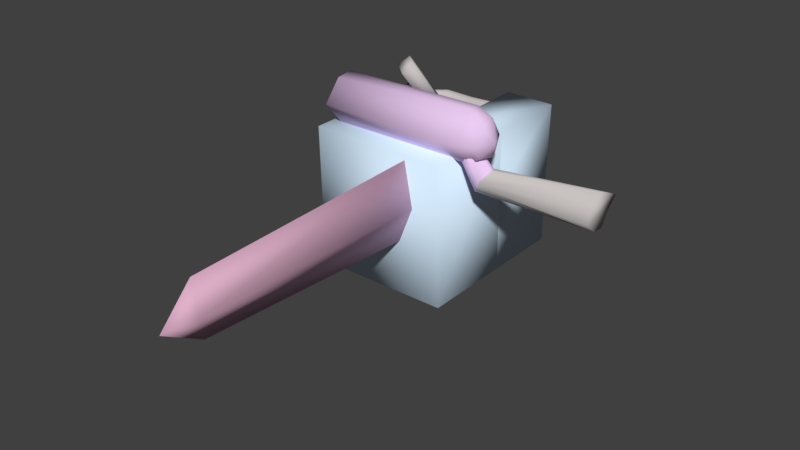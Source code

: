 # Source: reference3.blend  (saved by Blender 2.78.0; exported with 4.5.12 LTS)
import bpy
from mathutils import Matrix  # noqa: F401  (used for matrix-valued properties, if any)

bpy.ops.wm.read_factory_settings(use_empty=True)
scene = bpy.context.scene
scene.name = 'testaroo'

# ---- collections
col_collection_1 = bpy.data.collections.new('Collection 1'); scene.collection.children.link(col_collection_1)

# ---- materials (node trees are filled in below, after node groups)
mat_handle_bmp = bpy.data.materials.new('handle.bmp')
mat_handle_bmp.alpha_threshold = 0.0
mat_handle_bmp.use_transparent_shadow = False
mat_handle_bmp.diffuse_color = (0.5808, 0.5475, 0.5388, 1.0)
mat_handle_bmp.roughness = 0.5
mat_rubberglovechrome_bmp = bpy.data.materials.new('rubbergloveCHROME.bmp')
mat_rubberglovechrome_bmp.alpha_threshold = 0.0
mat_rubberglovechrome_bmp.use_transparent_shadow = False
mat_rubberglovechrome_bmp.diffuse_color = (0.808, 0.479, 0.6957, 1.0)
mat_rubberglovechrome_bmp.roughness = 0.5
mat_blade_bmp = bpy.data.materials.new('blade.bmp')
mat_blade_bmp.alpha_threshold = 0.0
mat_blade_bmp.use_transparent_shadow = False
mat_blade_bmp.diffuse_color = (0.7485, 0.4428, 0.5911, 1.0)
mat_blade_bmp.roughness = 0.5
mat_motor_bmp = bpy.data.materials.new('motor.bmp')
mat_motor_bmp.alpha_threshold = 0.0
mat_motor_bmp.use_transparent_shadow = False
mat_motor_bmp.diffuse_color = (0.6771, 0.8418, 0.9922, 1.0)
mat_motor_bmp.roughness = 0.5
mat_string_bmp = bpy.data.materials.new('string.bmp')
mat_string_bmp.alpha_threshold = 0.0
mat_string_bmp.use_transparent_shadow = False
mat_string_bmp.diffuse_color = (0.5225, 0.9174, 0.4152, 1.0)
mat_string_bmp.roughness = 0.5
mat_guard_bmp = bpy.data.materials.new('guard.bmp')
mat_guard_bmp.alpha_threshold = 0.0
mat_guard_bmp.use_transparent_shadow = False
mat_guard_bmp.diffuse_color = (0.8315, 0.5992, 0.8915, 1.0)
mat_guard_bmp.roughness = 0.5
mat_xbow_sleeve_bmp = bpy.data.materials.new('xbow_sleeve.bmp')
mat_xbow_sleeve_bmp.alpha_threshold = 0.0
mat_xbow_sleeve_bmp.use_transparent_shadow = False
mat_xbow_sleeve_bmp.diffuse_color = (0.6697, 0.6582, 0.6031, 1.0)
mat_xbow_sleeve_bmp.roughness = 0.5

# ---- material node trees

# ---- world
world_world = bpy.data.worlds.new('World'); scene.world = world_world
world_world.color = (0.05088, 0.05088, 0.05088)
world_world.use_sun_shadow = False
world_world.sun_shadow_jitter_overblur = 0.0
world_world.cycles.sampling_method = 'MANUAL'

# ---- meshes
me_testaroo = bpy.data.meshes.new('testaroo')
me_testaroo.from_pydata([(-3.73, -1.512, 6.648), (-3.74, 0.5314, 6.44), (-3.7, 0.5303, 6.212), (-3.76, 3.705, 6.265), (-1.1, 4.37, 6.102), (-1.1, 4.191, 6.033), (1.05, 4.283, 6.078), (1.05, 4.1, 6.143), (-3.77, -1.511, 6.41), (-3.73, -1.509, 6.172), (-3.63, -1.504, 5.998), (-3.6, 0.5357, 6.037), (-3.54, 3.563, 6.02), (-2.61, 4.274, 6.034), (-2.58, 4.1, 6.102), (-3.41, 3.472, 6.089), (-2.56, 3.964, 6.262), (-1.1, 4.008, 6.098), (-1.1, 3.87, 6.268), (1.05, 3.961, 6.313), (1.05, 3.909, 6.547), (-3.45, 0.5319, 5.974), (-3.48, -1.507, 5.935), (-3.34, -1.513, 5.995), (-3.31, 0.526, 6.034), (-3.2, 0.5207, 6.209), (-2.56, 3.961, 6.737), (-1.1, 3.857, 6.741), (1.05, 3.948, 6.786), (1.05, 4.079, 6.955), (1.05, 4.461, 6.147), (1.05, 4.589, 6.326), (-1.1, 4.54, 6.509), (-2.66, 4.58, 6.282), (-3.79, 3.725, 6.498), (-3.76, 3.702, 6.74), (-2.66, 4.57, 6.745), (-3.7, 0.5298, 6.677), (-3.63, -1.515, 6.813), (-3.45, 0.5186, 6.912), (-3.23, -1.519, 6.17), (-3.17, 0.5191, 6.447), (-3.29, 3.373, 6.497), (-3.41, 3.461, 6.904), (-1.1, 3.987, 6.91), (-2.61, 4.258, 6.983), (1.05, 4.257, 7.024), (4.77, -1.961, 6.817), (10.12, -0.7503, 6.779), (4.81, -2.225, 6.798), (10.09, -1.474, 7.124), (10.02, -1.786, 7.206), (9.95, -2.451, 6.52), (4.39, -2.618, 6.062), (9.86, -2.44, 5.861), (9.93, -1.96, 5.42), (4.56, -1.509, 6.286), (1.05, 4.631, 6.555), (-1.1, 4.485, 6.754), (-2.64, 4.441, 6.918), (-3.54, 3.547, 6.968), (-3.19, -1.52, 6.408), (-3.23, -1.522, 6.645), (-3.2, 0.5175, 6.684), (-3.34, -1.525, 6.81), (-3.31, 0.5148, 6.849), (1.05, 4.576, 6.799), (-1.1, 4.346, 6.923), (1.05, 4.438, 6.969), (-1.1, 4.166, 6.979), (10.08, -1.135, 6.283), (9.93, -1.406, 5.362), (4.16, -2.486, 5.724), (-3.67, 3.65, 6.085), (-1.1, 4.498, 6.281), (-2.64, 4.452, 6.103), (-3.32, 3.406, 6.258), (-1.1, 3.817, 6.502), (-2.55, 3.909, 6.506), (-3.32, 3.394, 6.73), (-2.58, 4.089, 6.917), (-1.21, -1.341, 10.12), (-0.4197, 0.6371, 8.337), (-0.3497, 0.0253, 7.645), (-0.2197, -1.424, 10.31), (-0.7397, -1.076, 10.56), (-0.6897, -1.688, 9.867), (0.1203, 0.2895, 8.088), (-0.8697, 0.3754, 7.884), (-0.7797, -0.327, 8.689), (-2.22, -1.109, 7.32), (-0.5297, -0.4898, 8.563), (-1.95, -1.284, 7.201), (-0.6197, -0.9511, 9.164), (-0.8697, -0.7761, 9.283), (-2.31, -1.571, 7.921), (-2.04, -1.746, 7.802), (-3.6, 0.5244, 6.852), (-3.67, 3.636, 6.909), (-2.66, 4.622, 6.511), (-3.48, -1.521, 6.873), (4.45, -1.515, 6.119), (1.57, -16.27, 4.629), (1.69, -3.585, 4.571), (0.9203, -3.48, 2.673), (0.5603, -15.32, 2.877), (0.2903, -15.4, 4.779), (1.26, -17.93, 4.63), (1.03, -16.09, 6.221), (1.27, -3.641, 6.906), (0.5303, -3.668, 4.88), (3.16, 4.93, 0.02972), (3.11, 5.018, 3.874), (3.13, 5.108, 7.324), (0.5503, 1.215, -0.0546), (3.13, 0.8718, 7.256), (0.5603, 0.4833, 7.276), (-3.95, 0.5828, 3.813), (0.4903, 5.19, 3.93), (-3.95, 0.6463, 7.247), (3.19, -3.759, -0.07279), (-3.89, -3.759, -0.07279), (0.5503, 5.192, 0.01715), (-3.89, 5.167, -0.08271), (3.13, -3.886, 7.161), (-3.95, 5.098, 3.885), (-3.89, 1.034, -0.0722), (-3.95, -3.886, 7.161), (0.5603, 5.108, 7.366), (3.11, 0.4643, 3.792), (0.4903, 0.5216, 3.849), (3.17, 0.9578, -0.02013), (-2.1, -1.274, 7.473), (-2.42, -1.636, 7.495), (-2.37, -1.412, 7.203), (-2.02, -1.325, 7.428), (-2.29, -1.475, 7.165), (-2.15, -1.498, 7.765), (-2.06, -1.548, 7.72), (-2.33, -1.698, 7.457), (-3.49, -2.936, 9.413), (-3.56, -1.941, 7.206), (-3.57, -1.982, 9.483), (3.91, -2.667, 9.568), (3.83, -1.954, 9.532), (4.63, -3.241, 8.193), (4.01, -2.683, 7.038), (-3.62, -3.667, 8.276), (3.9, -3.597, 8.17), (4.68, -2.821, 9.02), (5.04, -2.292, 8.168), (4.66, -2.038, 9.188), (4.63, -1.452, 8.238), (4.18, -1.897, 5.572), (4.08, -1.999, 7.46), (3.71, -3.047, 7.779), (4.46, -2.656, 6.32), (4.34, -2.338, 7.607), (4.51, -2.852, 7.438), (4.77, -2.027, 7.411), (3.97, -1.897, 7.156), (-3.66, -1.209, 8.375), (3.87, -1.155, 8.328), (3.27, -2.312, 7.738), (3.31, -2.844, 7.678), (3.71, -1.88, 7.595), (3.91, -3.07, 7.825), (4.24, -2.897, 7.643), (-3.52, -2.737, 7.086)], [], [(38, 37, 0), (0, 37, 8), (37, 1, 8), (8, 1, 2), (1, 34, 2), (2, 34, 3), (34, 33, 3), (3, 33, 73), (33, 75, 73), (73, 75, 13), (75, 4, 13), (13, 4, 5), (4, 6, 5), (5, 6, 17), (6, 7, 17), (17, 7, 19), (8, 2, 9), (9, 2, 10), (2, 11, 10), (10, 11, 21), (11, 73, 21), (21, 73, 12), (73, 13, 12), (12, 13, 15), (13, 14, 15), (15, 14, 16), (14, 17, 16), (16, 17, 18), (17, 19, 18), (18, 19, 77), (19, 20, 77), (77, 20, 28), (10, 21, 22), (22, 21, 23), (21, 24, 23), (23, 24, 25), (24, 15, 25), (25, 15, 76), (15, 16, 76), (76, 16, 42), (16, 78, 42), (42, 78, 26), (78, 77, 26), (26, 77, 27), (77, 28, 27), (27, 28, 44), (28, 29, 44), (44, 29, 46), (6, 4, 30), (30, 4, 31), (4, 74, 31), (31, 74, 32), (74, 33, 32), (32, 33, 99), (33, 34, 99), (99, 34, 36), (34, 35, 36), (36, 35, 98), (35, 37, 98), (98, 37, 97), (37, 38, 97), (97, 38, 39), (23, 25, 40), (40, 25, 61), (25, 41, 61), (61, 41, 63), (41, 42, 63), (63, 42, 79), (42, 26, 79), (79, 26, 43), (26, 80, 43), (43, 80, 45), (80, 44, 45), (45, 44, 69), (44, 46, 69), (56, 47, 48), (48, 47, 50), (47, 49, 50), (50, 49, 51), (49, 156, 51), (51, 156, 52), (156, 53, 52), (52, 53, 54), (53, 55, 54), (54, 55, 48), (55, 70, 48), (48, 70, 56), (70, 101, 56), (57, 32, 66), (66, 32, 58), (32, 36, 58), (58, 36, 67), (36, 59, 67), (67, 59, 45), (59, 98, 45), (45, 98, 60), (98, 39, 60), (61, 63, 62), (62, 63, 64), (63, 65, 64), (64, 65, 39), (65, 43, 39), (39, 43, 60), (43, 45, 60), (67, 66, 58), (67, 68, 66), (67, 46, 68), (67, 69, 46), (67, 45, 69), (55, 71, 70), (70, 71, 153), (71, 55, 153), (153, 55, 72), (55, 53, 72), (51, 52, 50), (50, 52, 48), (52, 54, 48), (35, 34, 37), (37, 34, 1), (3, 73, 2), (2, 73, 11), (74, 4, 33), (33, 4, 75), (12, 15, 21), (21, 15, 24), (5, 17, 13), (13, 17, 14), (76, 42, 25), (25, 42, 41), (18, 77, 16), (16, 77, 78), (79, 43, 63), (63, 43, 65), (27, 44, 26), (26, 44, 80), (85, 82, 81), (81, 82, 88), (82, 87, 88), (88, 87, 83), (87, 84, 83), (83, 84, 86), (84, 85, 86), (86, 85, 81), (84, 87, 85), (85, 87, 82), (81, 88, 86), (86, 88, 83), (94, 89, 95), (95, 89, 90), (89, 91, 90), (90, 91, 92), (91, 93, 92), (92, 93, 96), (93, 94, 96), (96, 94, 95), (93, 91, 94), (94, 91, 89), (95, 90, 96), (96, 90, 92), (97, 39, 98), (36, 98, 59), (99, 36, 32), (31, 32, 57), (100, 64, 39), (153, 101, 70), (107, 102, 108), (108, 102, 109), (102, 103, 109), (109, 103, 104), (103, 102, 104), (104, 102, 105), (102, 107, 105), (105, 107, 106), (107, 108, 106), (106, 108, 110), (108, 109, 110), (110, 109, 104), (106, 110, 105), (105, 110, 104), (122, 118, 111), (111, 118, 112), (118, 128, 112), (112, 128, 113), (111, 112, 131), (131, 112, 129), (112, 113, 129), (129, 113, 115), (131, 114, 122), (122, 114, 123), (114, 126, 123), (116, 130, 115), (115, 130, 129), (130, 114, 129), (115, 113, 116), (116, 113, 128), (130, 118, 117), (117, 118, 125), (124, 115, 127), (127, 115, 119), (131, 120, 126), (126, 120, 121), (118, 122, 125), (125, 122, 123), (127, 121, 124), (124, 121, 120), (125, 123, 117), (117, 123, 126), (119, 126, 127), (127, 126, 121), (124, 120, 115), (115, 120, 131), (128, 118, 116), (116, 118, 130), (129, 114, 131), (122, 111, 131), (130, 126, 114), (130, 117, 126), (119, 131, 126), (119, 115, 131), (137, 132, 133), (133, 132, 134), (132, 135, 134), (134, 135, 136), (135, 138, 136), (136, 138, 139), (138, 137, 139), (139, 137, 133), (138, 135, 137), (137, 135, 132), (133, 134, 139), (139, 134, 136), (168, 140, 141), (141, 140, 142), (140, 143, 142), (142, 143, 144), (143, 151, 144), (144, 151, 162), (151, 152, 162), (162, 152, 159), (152, 150, 159), (159, 150, 158), (150, 145, 158), (158, 145, 146), (145, 148, 146), (146, 148, 168), (148, 147, 168), (168, 147, 140), (147, 148, 140), (140, 148, 143), (148, 145, 143), (143, 145, 149), (145, 150, 149), (149, 150, 151), (150, 152, 151), (153, 165, 101), (101, 165, 154), (165, 164, 154), (154, 164, 155), (164, 53, 155), (155, 53, 166), (53, 156, 166), (166, 156, 167), (156, 49, 167), (167, 49, 157), (49, 47, 157), (157, 47, 154), (47, 56, 154), (154, 56, 101), (160, 141, 161), (160, 146, 141), (160, 158, 146), (160, 159, 158), (160, 162, 159), (160, 161, 162), (163, 164, 165), (163, 72, 164), (163, 153, 72), (163, 165, 153), (155, 166, 154), (154, 166, 157), (166, 167, 157), (162, 161, 144), (144, 161, 142), (161, 141, 142), (164, 72, 53), (146, 168, 141), (143, 149, 151)])
me_testaroo.polygons.foreach_set('use_smooth', [True] * 287)
me_testaroo.polygons.foreach_set('material_index', [0, 0, 0, 0, 0, 0, 0, 0, 0, 0, 0, 0, 0, 0, 0, 0, 0, 0, 0, 0, 0, 0, 0, 0, 0, 0, 0, 0, 0, 0, 0, 0, 0, 0, 0, 0, 0, 0, 0, 0, 0, 0, 0, 0, 0, 0, 0, 0, 0, 0, 0, 0, 0, 0, 0, 0, 0, 0, 0, 0, 0, 0, 0, 0, 0, 0, 0, 0, 0, 0, 0, 0, 0, 0, 0, 0, 0, 0, 0, 0, 0, 0, 0, 0, 0, 0, 0, 0, 0, 0, 0, 0, 0, 0, 0, 0, 0, 0, 0, 0, 0, 0, 0, 0, 0, 0, 0, 0, 0, 0, 0, 0, 0, 0, 0, 0, 0, 0, 0, 0, 0, 0, 0, 0, 0, 0, 0, 0, 0, 0, 0, 0, 0, 0, 0, 0, 0, 0, 0, 0, 0, 0, 0, 0, 0, 0, 0, 0, 0, 0, 0, 0, 0, 0, 0, 0, 0, 0, 0, 0, 0, 0, 0, 0, 0, 2, 2, 2, 2, 2, 2, 2, 2, 2, 2, 2, 2, 2, 2, 3, 3, 3, 3, 3, 3, 3, 3, 3, 3, 3, 3, 3, 3, 3, 3, 3, 3, 3, 3, 3, 3, 3, 3, 3, 3, 3, 3, 3, 3, 3, 3, 3, 3, 3, 3, 3, 3, 3, 3, 4, 4, 4, 4, 4, 4, 4, 4, 4, 4, 4, 4, 5, 5, 5, 5, 5, 5, 5, 5, 5, 5, 5, 5, 5, 5, 5, 5, 5, 5, 5, 5, 5, 5, 5, 5, 5, 5, 5, 5, 5, 5, 5, 5, 5, 5, 5, 5, 5, 5, 5, 5, 5, 5, 5, 5, 5, 5, 5, 5, 5, 5, 5, 5, 5, 5, 5, 5])
_uv = me_testaroo.uv_layers.new(name='UVMap')
_uv.uv.foreach_set('vector', [0.07143, 0.1716, 0.1429, 0.3358, 0.1429, 0.1716, 0.1429, 0.1716, 0.1429, 0.3358, 0.2143, 0.1716, 0.1429, 0.3358, 0.2143, 0.3358, 0.2143, 0.1716, 0.2143, 0.1716, 0.2143, 0.3358, 0.2857, 0.3358, 0.2143, 0.3358, 0.2143, 0.5, 0.2857, 0.3358, 0.2857, 0.3358, 0.2143, 0.5, 0.2857, 0.5, 0.2143, 0.5, 0.2857, 0.6642, 0.2857, 0.5, 0.2857, 0.5, 0.2857, 0.6642, 0.3929, 0.5, 0.2857, 0.6642, 0.3929, 0.6642, 0.3929, 0.5, 0.3929, 0.5, 0.3929, 0.6642, 0.4643, 0.6642, 0.3929, 0.6642, 0.3929, 0.8284, 0.4643, 0.6642, 0.4643, 0.6642, 0.3929, 0.8284, 0.4643, 0.8284, 0.3929, 0.8284, 0.4643, 1.0, 0.4643, 0.8284, 0.4643, 0.8284, 0.4643, 1.0, 0.5357, 0.8284, 0.4643, 1.0, 0.5357, 1.0, 0.5357, 0.8284, 0.5357, 0.8284, 0.5357, 1.0, 0.6429, 1.0, 0.2143, 0.1716, 0.2857, 0.3358, 0.2857, 0.1716, 0.2857, 0.1716, 0.2857, 0.3358, 0.3929, 0.1716, 0.2857, 0.3358, 0.3929, 0.3358, 0.3929, 0.1716, 0.3929, 0.1716, 0.3929, 0.3358, 0.4643, 0.3358, 0.3929, 0.3358, 0.3929, 0.5, 0.4643, 0.3358, 0.4643, 0.3358, 0.3929, 0.5, 0.4643, 0.5, 0.3929, 0.5, 0.4643, 0.6642, 0.4643, 0.5, 0.4643, 0.5, 0.4643, 0.6642, 0.5357, 0.5, 0.4643, 0.6642, 0.5357, 0.6642, 0.5357, 0.5, 0.5357, 0.5, 0.5357, 0.6642, 0.6429, 0.6642, 0.5357, 0.6642, 0.5357, 0.8284, 0.6429, 0.6642, 0.6429, 0.6642, 0.5357, 0.8284, 0.6429, 0.8284, 0.5357, 0.8284, 0.6429, 1.0, 0.6429, 0.8284, 0.6429, 0.8284, 0.6429, 1.0, 0.7143, 0.8284, 0.6429, 1.0, 0.7143, 1.0, 0.7143, 0.8284, 0.7143, 0.8284, 0.7143, 1.0, 0.7857, 1.0, 0.3929, 0.1716, 0.4643, 0.3358, 0.4643, 0.1716, 0.4643, 0.1716, 0.4643, 0.3358, 0.5357, 0.1716, 0.4643, 0.3358, 0.5357, 0.3358, 0.5357, 0.1716, 0.5357, 0.1716, 0.5357, 0.3358, 0.6429, 0.3358, 0.5357, 0.3358, 0.5357, 0.5, 0.6429, 0.3358, 0.6429, 0.3358, 0.5357, 0.5, 0.6429, 0.5, 0.5357, 0.5, 0.6429, 0.6642, 0.6429, 0.5, 0.6429, 0.5, 0.6429, 0.6642, 0.7143, 0.5, 0.6429, 0.6642, 0.7143, 0.6642, 0.7143, 0.5, 0.7143, 0.5, 0.7143, 0.6642, 0.7857, 0.6642, 0.7143, 0.6642, 0.7143, 0.8284, 0.7857, 0.6642, 0.7857, 0.6642, 0.7143, 0.8284, 0.7857, 0.8284, 0.7143, 0.8284, 0.7857, 1.0, 0.7857, 0.8284, 0.7857, 0.8284, 0.7857, 1.0, 0.8571, 0.8284, 0.7857, 1.0, 0.8571, 1.0, 0.8571, 0.8284, 0.8571, 0.8284, 0.8571, 1.0, 0.9643, 1.0, 0.4643, 1.0, 0.3929, 0.8284, 0.3929, 1.0, 0.3929, 1.0, 0.3929, 0.8284, 0.2857, 1.0, 0.3929, 0.8284, 0.2857, 0.8284, 0.2857, 1.0, 0.2857, 1.0, 0.2857, 0.8284, 0.2143, 0.8284, 0.2857, 0.8284, 0.2857, 0.6642, 0.2143, 0.8284, 0.2143, 0.8284, 0.2857, 0.6642, 0.2143, 0.6642, 0.2857, 0.6642, 0.2143, 0.5, 0.2143, 0.6642, 0.2143, 0.6642, 0.2143, 0.5, 0.1429, 0.6642, 0.2143, 0.5, 0.1429, 0.5, 0.1429, 0.6642, 0.1429, 0.6642, 0.1429, 0.5, 0.07143, 0.5, 0.1429, 0.5, 0.1429, 0.3358, 0.07143, 0.5, 0.07143, 0.5, 0.1429, 0.3358, 0.07143, 0.3358, 0.1429, 0.3358, 0.07143, 0.1716, 0.07143, 0.3358, 0.07143, 0.3358, 0.07143, 0.1716, 0.0, 0.3358, 0.5357, 0.1716, 0.6429, 0.3358, 0.6429, 0.1716, 0.6429, 0.1716, 0.6429, 0.3358, 0.7143, 0.1716, 0.6429, 0.3358, 0.7143, 0.3358, 0.7143, 0.1716, 0.7143, 0.1716, 0.7143, 0.3358, 0.7857, 0.3358, 0.7143, 0.3358, 0.7143, 0.5, 0.7857, 0.3358, 0.7857, 0.3358, 0.7143, 0.5, 0.7857, 0.5, 0.7143, 0.5, 0.7857, 0.6642, 0.7857, 0.5, 0.7857, 0.5, 0.7857, 0.6642, 0.8571, 0.5, 0.7857, 0.6642, 0.8571, 0.6642, 0.8571, 0.5, 0.8571, 0.5, 0.8571, 0.6642, 0.9643, 0.6642, 0.8571, 0.6642, 0.8571, 0.8284, 0.9643, 0.6642, 0.9643, 0.6642, 0.8571, 0.8284, 0.9643, 0.8284, 0.8571, 0.8284, 0.9643, 1.0, 0.9643, 0.8284, 0.03571, 0.4851, 0.07143, 0.8209, 0.9643, 0.6343, 0.9643, 0.6343, 0.07143, 0.8209, 0.9286, 0.9104, 0.07143, 0.8209, 0.07143, 0.8507, 0.9286, 0.9104, 0.9286, 0.9104, 0.07143, 0.8507, 0.9286, 1.0, 0.07143, 0.8507, 0.03571, 0.6567, 0.9286, 1.0, 0.9286, 1.0, 0.03571, 0.6567, 0.9286, 0.7388, 0.03571, 0.6567, 0.03571, 0.5224, 0.9286, 0.7388, 0.9286, 0.7388, 0.03571, 0.5224, 0.8929, 0.3955, 0.03571, 0.5224, 0.9286, 0.1119, 0.8929, 0.3955, 0.8929, 0.3955, 0.9286, 0.1119, 0.9643, 0.6343, 0.9286, 0.1119, 0.9286, 0.4328, 0.9643, 0.6343, 0.9643, 0.6343, 0.9286, 0.4328, 0.03571, 0.4851, 0.9286, 0.4328, 0.03571, 0.403, 0.03571, 0.4851, 0.2143, 1.0, 0.2143, 0.8284, 0.1429, 1.0, 0.1429, 1.0, 0.2143, 0.8284, 0.1429, 0.8284, 0.2143, 0.8284, 0.1429, 0.6642, 0.1429, 0.8284, 0.1429, 0.8284, 0.1429, 0.6642, 0.07143, 0.8284, 0.1429, 0.6642, 0.07143, 0.6642, 0.07143, 0.8284, 0.07143, 0.8284, 0.07143, 0.6642, 0.0, 0.6642, 0.07143, 0.6642, 0.07143, 0.5, 0.0, 0.6642, 0.0, 0.6642, 0.07143, 0.5, 0.0, 0.5, 0.07143, 0.5, 0.0, 0.3358, 0.0, 0.5, 0.7143, 0.1716, 0.7857, 0.3358, 0.7857, 0.1716, 0.7857, 0.1716, 0.7857, 0.3358, 0.8571, 0.1716, 0.7857, 0.3358, 0.8571, 0.3358, 0.8571, 0.1716, 0.8571, 0.1716, 0.8571, 0.3358, 0.9643, 0.3358, 0.8571, 0.3358, 0.8571, 0.5, 0.9643, 0.3358, 0.9643, 0.3358, 0.8571, 0.5, 0.9643, 0.5, 0.8571, 0.5, 0.9643, 0.6642, 0.9643, 0.5, 0.07143, 0.8284, 0.1429, 1.0, 0.1429, 0.8284, 0.07143, 0.8284, 0.07143, 1.0, 0.1429, 1.0, 0.07143, 0.8284, 0.0, 1.0, 0.07143, 1.0, 0.07143, 0.8284, 0.0, 0.8284, 0.0, 1.0, 0.07143, 0.8284, 0.0, 0.6642, 0.0, 0.8284, 0.9286, 0.1119, 0.9286, 0.007463, 0.9286, 0.4328, 0.9286, 0.4328, 0.9286, 0.007463, 0.0, 0.1791, 0.9286, 0.007463, 0.9286, 0.1119, 0.0, 0.1791, 0.0, 0.1791, 0.9286, 0.1119, 0.0, 0.3358, 0.9286, 0.1119, 0.03571, 0.5224, 0.0, 0.3358, 0.9286, 1.0, 0.9286, 0.7388, 0.9286, 0.9104, 0.9286, 0.9104, 0.9286, 0.7388, 0.9643, 0.6343, 0.9286, 0.7388, 0.8929, 0.3955, 0.9643, 0.6343, 0.1429, 0.5, 0.2143, 0.5, 0.1429, 0.3358, 0.1429, 0.3358, 0.2143, 0.5, 0.2143, 0.3358, 0.2857, 0.5, 0.3929, 0.5, 0.2857, 0.3358, 0.2857, 0.3358, 0.3929, 0.5, 0.3929, 0.3358, 0.2857, 0.8284, 0.3929, 0.8284, 0.2857, 0.6642, 0.2857, 0.6642, 0.3929, 0.8284, 0.3929, 0.6642, 0.4643, 0.5, 0.5357, 0.5, 0.4643, 0.3358, 0.4643, 0.3358, 0.5357, 0.5, 0.5357, 0.3358, 0.4643, 0.8284, 0.5357, 0.8284, 0.4643, 0.6642, 0.4643, 0.6642, 0.5357, 0.8284, 0.5357, 0.6642, 0.6429, 0.5, 0.7143, 0.5, 0.6429, 0.3358, 0.6429, 0.3358, 0.7143, 0.5, 0.7143, 0.3358, 0.6429, 0.8284, 0.7143, 0.8284, 0.6429, 0.6642, 0.6429, 0.6642, 0.7143, 0.8284, 0.7143, 0.6642, 0.7857, 0.5, 0.8571, 0.5, 0.7857, 0.3358, 0.7857, 0.3358, 0.8571, 0.5, 0.8571, 0.3358, 0.7857, 0.8284, 0.8571, 0.8284, 0.7857, 0.6642, 0.7857, 0.6642, 0.8571, 0.8284, 0.8571, 0.6642, 0.5357, 0.0597, 0.5357, 0.02985, 0.5357, 0.05224, 0.5357, 0.05224, 0.5357, 0.02985, 0.5357, 0.02985, 0.5357, 0.02985, 0.5714, 0.02985, 0.5357, 0.02985, 0.5357, 0.02985, 0.5714, 0.02985, 0.5357, 0.02985, 0.5714, 0.02985, 0.5357, 0.0597, 0.5357, 0.02985, 0.5357, 0.02985, 0.5357, 0.0597, 0.5357, 0.05224, 0.5357, 0.0597, 0.5357, 0.0597, 0.5357, 0.05224, 0.5357, 0.05224, 0.5357, 0.0597, 0.5357, 0.05224, 0.5357, 0.0597, 0.5714, 0.02985, 0.5357, 0.0597, 0.5357, 0.0597, 0.5714, 0.02985, 0.5357, 0.02985, 0.5357, 0.05224, 0.5357, 0.02985, 0.5357, 0.05224, 0.5357, 0.05224, 0.5357, 0.02985, 0.5357, 0.02985, 0.5357, 0.04478, 0.5357, 0.03731, 0.5357, 0.03731, 0.5357, 0.03731, 0.5357, 0.03731, 0.5357, 0.02985, 0.5357, 0.03731, 0.5357, 0.03731, 0.5357, 0.02985, 0.5357, 0.02985, 0.5357, 0.03731, 0.5357, 0.02985, 0.5357, 0.03731, 0.5357, 0.04478, 0.5357, 0.02985, 0.5357, 0.02985, 0.5357, 0.04478, 0.5357, 0.03731, 0.5357, 0.04478, 0.5357, 0.04478, 0.5357, 0.03731, 0.5357, 0.03731, 0.5357, 0.04478, 0.5357, 0.03731, 0.5357, 0.04478, 0.5357, 0.03731, 0.5357, 0.04478, 0.5357, 0.04478, 0.5357, 0.03731, 0.5357, 0.03731, 0.5357, 0.03731, 0.5357, 0.02985, 0.5357, 0.03731, 0.5357, 0.03731, 0.5357, 0.02985, 0.5357, 0.02985, 0.07143, 0.3358, 0.0, 0.3358, 0.07143, 0.5, 0.1429, 0.6642, 0.07143, 0.5, 0.07143, 0.6642, 0.2143, 0.6642, 0.1429, 0.6642, 0.2143, 0.8284, 0.2857, 1.0, 0.2143, 0.8284, 0.2143, 1.0, 0.9643, 0.1716, 0.8571, 0.1716, 0.9643, 0.3358, 0.0, 0.1791, 0.03571, 0.403, 0.9286, 0.4328, 0.9917, 0.5469, 0.8833, 0.5312, 0.9417, 0.9062, 0.9417, 0.9062, 0.8833, 0.5312, 0.1833, 1.0, 0.8833, 0.5312, 0.08333, 0.4531, 0.1833, 1.0, 0.1833, 1.0, 0.08333, 0.4531, 0.0, 0.01562, 0.08333, 0.4531, 0.8833, 0.5312, 0.0, 0.01562, 0.0, 0.01562, 0.8833, 0.5312, 0.75, 0.125, 0.8833, 0.5312, 0.9917, 0.5469, 0.75, 0.125, 0.75, 0.125, 0.9917, 0.5469, 0.8417, 0.5625, 0.9917, 0.5469, 0.9417, 0.9062, 0.8417, 0.5625, 0.8417, 0.5625, 0.9417, 0.9062, 0.1, 0.5312, 0.9417, 0.9062, 0.1833, 1.0, 0.1, 0.5312, 0.1, 0.5312, 0.1833, 1.0, 0.0, 0.01562, 0.8417, 0.5625, 0.1, 0.5312, 0.75, 0.125, 0.75, 0.125, 0.1, 0.5312, 0.0, 0.01562, 0.625, 0.01562, 0.6094, 0.4141, 0.9844, 0.02344, 0.9844, 0.02344, 0.6094, 0.4141, 0.9766, 0.4141, 0.6094, 0.4141, 0.625, 0.7734, 0.9766, 0.4141, 0.9766, 0.4141, 0.625, 0.7734, 0.9766, 0.7656, 0.1875, 0.02344, 0.08594, 0.4141, 0.5547, 0.125, 0.5547, 0.125, 0.08594, 0.4141, 0.5078, 0.5312, 0.08594, 0.4141, 0.0, 0.7656, 0.5078, 0.5312, 0.5078, 0.5312, 0.0, 0.7656, 0.3828, 0.875, 0.9844, 0.4375, 0.625, 0.4609, 0.625, 0.8203, 0.625, 0.8203, 0.625, 0.4609, 0.007813, 0.8203, 0.625, 0.4609, 0.007813, 0.4453, 0.007813, 0.8203, 0.625, 0.8906, 0.6094, 0.5312, 0.9766, 0.875, 0.9766, 0.875, 0.6094, 0.5312, 0.9766, 0.5312, 0.6094, 0.5312, 0.625, 0.1172, 0.9766, 0.5312, 0.9766, 0.6094, 0.9766, 0.9922, 0.625, 0.5703, 0.625, 0.5703, 0.9766, 0.9922, 0.625, 1.0, 0.6094, 0.4922, 0.6094, 0.9219, 0.0, 0.4922, 0.0, 0.4922, 0.6094, 0.9219, 0.0, 0.9141, 0.9766, 0.1719, 0.9766, 0.6094, 0.0, 0.1719, 0.0, 0.1719, 0.9766, 0.6094, 0.0, 0.5859, 0.9844, 0.4375, 0.9922, 0.007813, 0.007813, 0.4453, 0.007813, 0.4453, 0.9922, 0.007813, 0.007813, 0.007813, 0.6094, 0.4141, 0.625, 0.01562, 0.0, 0.4141, 0.0, 0.4141, 0.625, 0.01562, 0.007813, 0.007813, 0.0, 1.0, 0.007813, 0.25, 0.9766, 1.0, 0.9766, 1.0, 0.007813, 0.25, 0.9922, 0.25, 0.07812, 0.4141, 0.1719, 0.007813, 0.5, 0.5312, 0.5, 0.5312, 0.1719, 0.007813, 0.5469, 0.1172, 0.4062, 0.8828, 0.5469, 0.1172, 0.8203, 1.0, 0.8203, 1.0, 0.5469, 0.1172, 0.9922, 0.25, 0.8203, 1.0, 0.9922, 0.25, 0.3828, 0.875, 0.3828, 0.875, 0.9922, 0.25, 0.5547, 0.125, 0.0, 0.75, 0.1484, 0.007813, 0.8281, 1.0, 0.8281, 1.0, 0.1484, 0.007813, 0.9922, 0.2578, 0.9766, 0.4844, 0.625, 0.4609, 0.9844, 0.4375, 0.625, 0.8203, 0.9844, 0.7969, 0.9844, 0.4375, 0.6094, 0.4922, 0.007813, 0.4453, 0.625, 0.4609, 0.6094, 0.5312, 0.0, 0.5312, 0.007813, 0.1172, 0.0, 0.8828, 0.9844, 0.125, 0.007813, 0.1172, 0.0, 1.0, 0.9844, 0.9922, 0.9922, 0.007813, 0.0, 1.0, 0.9844, 1.0, 0.0, 0.01562, 0.0, 0.01562, 0.9844, 1.0, 0.9844, 0.01562, 0.0, 1.0, 0.9844, 1.0, 0.0, 0.01562, 0.0, 0.01562, 0.9844, 1.0, 0.9844, 0.01562, 0.0, 1.0, 0.9844, 1.0, 0.0, 0.01562, 0.0, 0.01562, 0.9844, 1.0, 0.9844, 0.01562, 0.0, 1.0, 0.9844, 1.0, 0.0, 0.01562, 0.0, 0.01562, 0.9844, 1.0, 0.9844, 0.01562, 0.0, 1.0, 0.9844, 1.0, 0.0, 0.01562, 0.0, 0.01562, 0.9844, 1.0, 0.9844, 0.01562, 0.0, 1.0, 0.9844, 1.0, 0.0, 0.01562, 0.0, 0.01562, 0.9844, 1.0, 0.9844, 0.01562, 0.01562, 0.425, 0.01562, 0.9875, 0.0, 0.4, 0.0, 0.4, 0.01562, 0.9875, 0.0, 0.9375, 0.01562, 0.9875, 0.8594, 1.0, 0.0, 0.9375, 0.0, 0.9375, 0.8594, 1.0, 0.8438, 0.95, 0.8594, 1.0, 0.9375, 0.875, 0.8438, 0.95, 0.8438, 0.95, 0.9375, 0.875, 0.8594, 0.6125, 0.9375, 0.875, 0.9375, 0.6125, 0.8594, 0.6125, 0.8594, 0.6125, 0.9375, 0.6125, 0.9531, 0.45, 0.9375, 0.6125, 0.9844, 0.65, 0.9531, 0.45, 0.9531, 0.45, 0.9844, 0.65, 0.9219, 0.5125, 0.9844, 0.65, 0.9375, 0.7125, 0.9219, 0.5125, 0.9219, 0.5125, 0.9375, 0.7125, 0.875, 0.4, 0.9375, 0.7125, 0.8594, 0.725, 0.875, 0.4, 0.875, 0.4, 0.8594, 0.725, 0.01562, 0.425, 0.8594, 0.725, 0.0, 0.7625, 0.01562, 0.425, 0.01562, 0.425, 0.0, 0.7625, 0.01562, 0.9875, 0.0, 0.7625, 0.8594, 0.725, 0.01562, 0.9875, 0.01562, 0.9875, 0.8594, 0.725, 0.8594, 1.0, 0.8594, 0.725, 0.9375, 0.7125, 0.8594, 1.0, 0.8594, 1.0, 0.9375, 0.7125, 0.9531, 0.8875, 0.9375, 0.7125, 0.9844, 0.65, 0.9531, 0.8875, 0.9531, 0.8875, 0.9844, 0.65, 0.9375, 0.875, 0.9844, 0.65, 0.9375, 0.6125, 0.9375, 0.875, 0.8906, 0.0125, 0.8281, 0.4875, 0.9219, 0.1125, 0.9219, 0.1125, 0.8281, 0.4875, 0.875, 0.4625, 0.8281, 0.4875, 0.7969, 0.5625, 0.875, 0.4625, 0.875, 0.4625, 0.7969, 0.5625, 0.8281, 0.6, 0.7969, 0.5625, 0.9062, 0.1625, 0.8281, 0.6, 0.8281, 0.6, 0.9062, 0.1625, 0.8594, 0.6125, 0.9062, 0.1625, 0.9219, 0.225, 0.8594, 0.6125, 0.8594, 0.6125, 0.9219, 0.225, 0.8906, 0.5625, 0.9219, 0.225, 0.9688, 0.325, 0.8906, 0.5625, 0.8906, 0.5625, 0.9688, 0.325, 0.9062, 0.5125, 0.9688, 0.325, 0.9531, 0.3125, 0.9062, 0.5125, 0.9062, 0.5125, 0.9531, 0.3125, 0.875, 0.4625, 0.9531, 0.3125, 0.9375, 0.15, 0.875, 0.4625, 0.875, 0.4625, 0.9375, 0.15, 0.9219, 0.1125, 0.8594, 0.3875, 0.0, 0.4, 0.0, 0.625, 0.8594, 0.3875, 0.875, 0.4, 0.0, 0.4, 0.8594, 0.3875, 0.9219, 0.5125, 0.875, 0.4, 0.8594, 0.3875, 0.9531, 0.45, 0.9219, 0.5125, 0.8594, 0.3875, 0.8594, 0.6125, 0.9531, 0.45, 0.8594, 0.3875, 0.0, 0.625, 0.8594, 0.6125, 0.7812, 0.55, 0.7969, 0.5625, 0.8281, 0.4875, 0.7812, 0.55, 0.8906, 0.075, 0.7969, 0.5625, 0.7812, 0.55, 0.8906, 0.0125, 0.8906, 0.075, 0.7812, 0.55, 0.8281, 0.4875, 0.8906, 0.0125, 0.8281, 0.6, 0.8594, 0.6125, 0.875, 0.4625, 0.875, 0.4625, 0.8594, 0.6125, 0.9062, 0.5125, 0.8594, 0.6125, 0.8906, 0.5625, 0.9062, 0.5125, 0.8594, 0.6125, 0.0, 0.625, 0.8438, 0.95, 0.8438, 0.95, 0.0, 0.625, 0.0, 0.9375, 0.0, 0.625, 0.0, 0.4, 0.0, 0.9375, 0.7969, 0.5625, 0.8906, 0.075, 0.9062, 0.1625, 0.875, 0.4, 0.01562, 0.425, 0.0, 0.4, 0.8594, 1.0, 0.9531, 0.8875, 0.9375, 0.875])
me_testaroo.materials.append(mat_handle_bmp)
me_testaroo.materials.append(mat_rubberglovechrome_bmp)
me_testaroo.materials.append(mat_blade_bmp)
me_testaroo.materials.append(mat_motor_bmp)
me_testaroo.materials.append(mat_string_bmp)
me_testaroo.materials.append(mat_guard_bmp)
me_testaroo.materials.append(mat_xbow_sleeve_bmp)
me_testaroo.use_remesh_preserve_volume = False
me_testaroo.use_remesh_preserve_attributes = False
me_testaroo.use_mirror_vertex_groups = False
me_testaroo.use_paint_bone_selection = False
me_testaroo.use_paint_mask_vertex = True
me_testaroo.update()
arm_root = bpy.data.armatures.new('root')  # bones are not reproduced

# ---- objects
ob_reference_skeleton = bpy.data.objects.new('reference_skeleton', arm_root)
ob_reference = bpy.data.objects.new('reference', me_testaroo)

# ---- transforms, parenting, visibility, modifiers, constraints
ob_reference_skeleton.location = (0.0, 0.0, 0.0)
ob_reference_skeleton.lineart.crease_threshold = 0.0
ob_reference.parent = ob_reference_skeleton
ob_reference.location = (0.0, 0.0, 0.0)
ob_reference.lineart.crease_threshold = 0.0
_vg = ob_reference.vertex_groups.new(name='root')
_vg.add([0, 1, 2, 3, 4, 5, 6, 7, 8, 9, 10, 11, 12, 13, 14, 15, 16, 17, 18, 19, 20, 21, 22, 23, 24, 25, 26, 27, 28, 29, 30, 31, 32, 33, 34, 35, 36, 37, 38, 39, 40, 41, 42, 43, 44, 45, 46, 47, 48, 49, 50, 51, 52, 53, 54, 55, 56, 57, 58, 59, 60, 61, 62, 63, 64, 65, 66, 67, 68, 69, 70, 71, 72, 73, 74, 75, 76, 77, 78, 79, 80, 81, 82, 83, 84, 85, 86, 87, 88, 89, 90, 91, 92, 93, 94, 95, 96, 97, 98, 99, 100, 101, 102, 103, 104, 105, 106, 107, 108, 109, 110, 111, 112, 113, 114, 115, 116, 117, 118, 119, 120, 121, 122, 123, 124, 125, 126, 127, 128, 129, 130, 131, 132, 133, 134, 135, 136, 137, 138, 139, 140, 141, 142, 143, 144, 145, 146, 147, 148, 149, 150, 151, 152, 153, 154, 155, 156, 157, 158, 159, 160, 161, 162, 163, 164, 165, 166, 167, 168], 1.0, 'REPLACE')
_m = ob_reference.modifiers.new('Armature', 'ARMATURE')
_m.object = ob_reference_skeleton

# ---- collection membership
col_collection_1.objects.link(ob_reference_skeleton)
col_collection_1.objects.link(ob_reference)

# ---- scene / render settings (as saved in the file)
scene.frame_start = 1; scene.frame_end = 250; scene.frame_set(0)
scene.render.engine = 'BLENDER_EEVEE_NEXT'
scene.render.resolution_percentage = 50
scene.render.dither_intensity = 0.0
scene.cycles.use_denoising = False
scene.cycles.samples = 128
scene.cycles.sampling_pattern = 'TABULATED_SOBOL'
scene.cycles.light_sampling_threshold = 0.0
scene.cycles.use_adaptive_sampling = False
scene.cycles.use_light_tree = False
scene.cycles.blur_glossy = 0.0
scene.cycles.sample_clamp_indirect = 0.0
scene.view_settings.view_transform = 'Standard'
bpy.context.view_layer.update()

# ---- added for rendering (the .blend has no active camera and no usable light): camera, sun
cam_auto = bpy.data.cameras.new('AutoCamera')
cam_auto.lens = 50.0
cam_auto.sensor_width = 36.0
cam_auto.clip_end = 1000.0
ob_auto_camera = bpy.data.objects.new('AutoCamera', cam_auto)
scene.collection.objects.link(ob_auto_camera)
ob_auto_camera.location = (29.9937, -38.6585, 26.7648)
ob_auto_camera.rotation_euler = (1.09748, -7.21219e-08, 0.694738)
scene.camera = ob_auto_camera
light_auto_sun = bpy.data.lights.new('AutoSun', 'SUN')
light_auto_sun.energy = 3.0
light_auto_sun.angle = 0.0523599
ob_auto_sun = bpy.data.objects.new('AutoSun', light_auto_sun)
scene.collection.objects.link(ob_auto_sun)
ob_auto_sun.rotation_euler = (0.872665, 0.174533, 0.523599)
bpy.context.view_layer.update()
